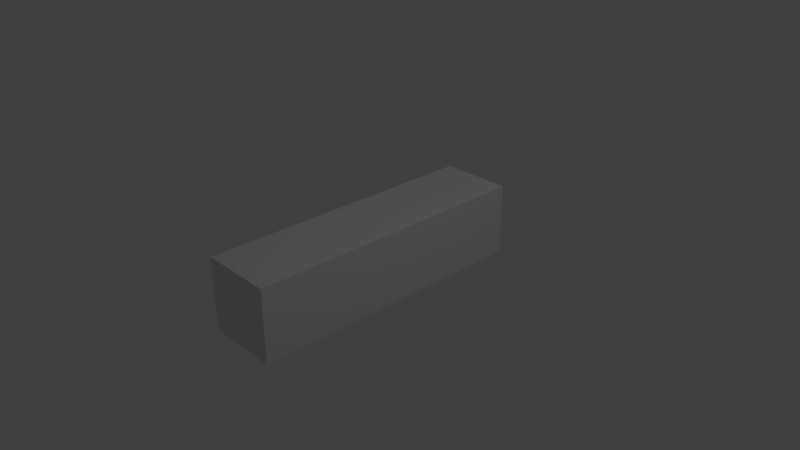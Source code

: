 # Source: I.blend  (saved by Blender 2.79.0; exported with 4.5.12 LTS)
import bpy
from mathutils import Matrix  # noqa: F401  (used for matrix-valued properties, if any)

bpy.ops.wm.read_factory_settings(use_empty=True)
scene = bpy.context.scene
scene.name = 'Scene'

# ---- collections
col_collection_1 = bpy.data.collections.new('Collection 1'); scene.collection.children.link(col_collection_1)

# ---- world
world_world = bpy.data.worlds.new('World'); scene.world = world_world
world_world.color = (0.05088, 0.05088, 0.05088)
world_world.use_sun_shadow = False
world_world.sun_shadow_jitter_overblur = 0.0
world_world.cycles.sampling_method = 'MANUAL'

# ---- cameras
cam_camera = bpy.data.cameras.new('Camera')
cam_camera.clip_end = 100.0
cam_camera.lens = 35.0
cam_camera.sensor_width = 32.0
cam_camera.sensor_height = 18.0
cam_camera.ortho_scale = 7.314
cam_camera.dof.focus_distance = 0.0
cam_camera.dof.aperture_fstop = 128.0

# ---- lights
light_lamp = bpy.data.lights.new('Lamp', 'POINT')
light_lamp.transmission_factor = 0.0
light_lamp.cutoff_distance = 30.0
light_lamp.energy = 100.0
light_lamp.shadow_buffer_clip_start = 1.001
light_lamp.shadow_soft_size = 0.1
light_lamp.shadow_maximum_resolution = 0.006
light_lamp.use_absolute_resolution = True

# ---- meshes
me_cube_005 = bpy.data.meshes.new('Cube.005')
me_cube_005.from_pydata([(-1.0, -1.0, -1.0), (-1.0, -1.0, 1.0), (-1.0, 1.0, -1.0), (-1.0, 1.0, 1.0), (1.0, -1.0, -1.0), (1.0, -1.0, 1.0), (1.0, 1.0, -1.0), (1.0, 1.0, 1.0)], [], [(0, 1, 3, 2), (2, 3, 7, 6), (6, 7, 5, 4), (4, 5, 1, 0), (2, 6, 4, 0), (7, 3, 1, 5)])
me_cube_005.use_remesh_preserve_volume = False
me_cube_005.use_remesh_preserve_attributes = False
me_cube_005.use_mirror_vertex_groups = False
me_cube_005.update()

# ---- objects
ob_cube = bpy.data.objects.new('Cube', me_cube_005)
ob_lamp = bpy.data.objects.new('Lamp', light_lamp)
ob_camera = bpy.data.objects.new('Camera', cam_camera)

# ---- transforms, parenting, visibility, modifiers, constraints
ob_cube.location = (0.0, 0.0, 0.0)
ob_cube.scale = (0.5, 2.0, 0.5)
ob_cube.lineart.crease_threshold = 0.0
ob_lamp.location = (4.076, 1.005, 5.904)
ob_lamp.rotation_euler = (0.6503, 0.05522, 1.866)
ob_lamp.lock_rotations_4d = False
ob_lamp.empty_display_type = 'ARROWS'
ob_lamp.color = (0.0, 0.0, 0.0, 0.0)
ob_lamp.lineart.crease_threshold = 0.0
ob_camera.location = (7.481, -6.508, 5.344)
ob_camera.rotation_euler = (1.109, 0.0, 0.8149)
ob_camera.lock_rotations_4d = False
ob_camera.empty_display_type = 'ARROWS'
ob_camera.color = (0.0, 0.0, 0.0, 0.0)
ob_camera.display_type = 'WIRE'
ob_camera.lineart.crease_threshold = 0.0

# ---- collection membership
col_collection_1.objects.link(ob_cube)
col_collection_1.objects.link(ob_lamp)
col_collection_1.objects.link(ob_camera)

# ---- scene / render settings (as saved in the file)
scene.camera = ob_camera
scene.frame_start = 1; scene.frame_end = 250; scene.frame_set(1)
scene.render.engine = 'BLENDER_EEVEE_NEXT'
scene.render.resolution_percentage = 50
scene.render.dither_intensity = 0.0
scene.cycles.use_denoising = False
scene.cycles.samples = 128
scene.cycles.sampling_pattern = 'TABULATED_SOBOL'
scene.cycles.use_adaptive_sampling = False
scene.cycles.use_light_tree = False
scene.cycles.blur_glossy = 0.0
scene.cycles.sample_clamp_indirect = 0.0
scene.view_settings.view_transform = 'Standard'
bpy.context.view_layer.update()
